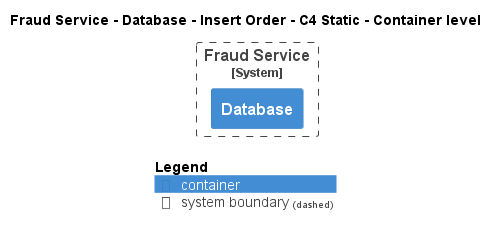

The diagram above was rendered by PlantUML. Its source (embedded in the PNG):
@startuml
!pragma layout smetana
!include ..\..\..\..\..\..\.c4s\C4_Container.puml

AddElementTag("state:new", $bgColor=green, $fontColor=#ffffff, $borderColor=green, $shadowing="False")
AddElementTag("state:changed", $bgColor=orange, $fontColor=#ffffff, $borderColor=orange, $shadowing="False")
AddElementTag("state:removed", $bgColor=red, $fontColor=#ffffff, $borderColor=red, $shadowing="False")

AddRelTag("state:new", $textColor=green, $lineColor=green)
AddRelTag("state:changed", $textColor=orange, $lineColor=orange)
AddRelTag("state:removed", $textColor=red, $lineColor=red)

SHOW_PERSON_PORTRAIT()
LAYOUT_TOP_DOWN()

skinparam linetype polyline

title Fraud Service - Database - Insert Order - C4 Static - Container level


System_Boundary(ECommercePlatform.SoftwareSystems.FraudService, "Fraud Service") {
    Container(ECommercePlatform.SoftwareSystems.FraudService.Containers.Database, "Database", "", "")
}



SHOW_LEGEND()
@enduml